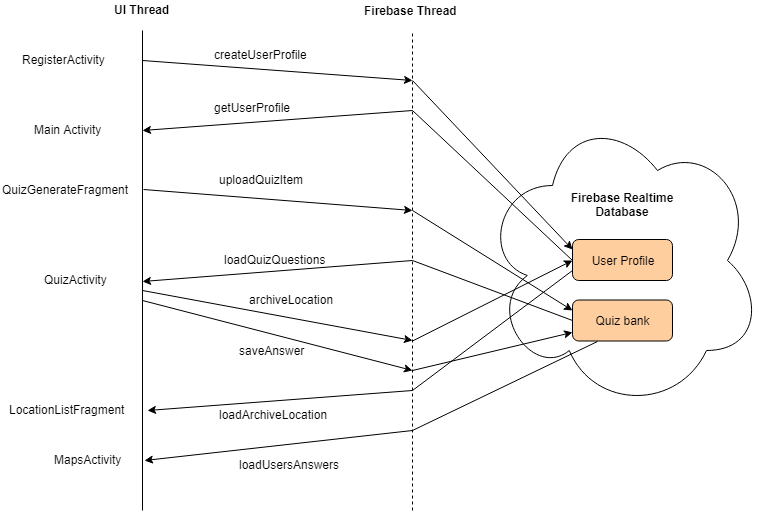

The diagram above was exported from draw.io. Its source (the exported page's mxGraphModel, read from the mxfile embedded in the PNG):
<mxGraphModel dx="1109" dy="484" grid="1" gridSize="10" guides="1" tooltips="1" connect="1" arrows="1" fold="1" page="1" pageScale="1" pageWidth="850" pageHeight="1100" math="0" shadow="0">
  <root>
    <mxCell id="0" />
    <mxCell id="1" parent="0" />
    <mxCell id="1dE1AGcS1KVFvJYXYtVf-1" value="" style="endArrow=none;html=1;" parent="1" edge="1">
      <mxGeometry width="50" height="50" relative="1" as="geometry">
        <mxPoint x="290" y="600" as="sourcePoint" />
        <mxPoint x="290" y="120" as="targetPoint" />
      </mxGeometry>
    </mxCell>
    <mxCell id="1dE1AGcS1KVFvJYXYtVf-2" value="&lt;b&gt;UI Thread&lt;br&gt;&lt;/b&gt;&lt;br&gt;" style="text;html=1;resizable=0;points=[];autosize=1;align=left;verticalAlign=top;spacingTop=-4;" parent="1" vertex="1">
      <mxGeometry x="260" y="90" width="70" height="30" as="geometry" />
    </mxCell>
    <mxCell id="1dE1AGcS1KVFvJYXYtVf-5" value="&lt;b&gt;Firebase Thread&lt;br&gt;&lt;/b&gt;&lt;br&gt;" style="text;html=1;resizable=0;points=[];autosize=1;align=left;verticalAlign=top;spacingTop=-4;" parent="1" vertex="1">
      <mxGeometry x="510" y="91" width="110" height="30" as="geometry" />
    </mxCell>
    <mxCell id="1dE1AGcS1KVFvJYXYtVf-7" value="QuizGenerateFragment" style="text;html=1;resizable=0;points=[];autosize=1;align=left;verticalAlign=top;spacingTop=-4;" parent="1" vertex="1">
      <mxGeometry x="148" y="270" width="140" height="20" as="geometry" />
    </mxCell>
    <mxCell id="1dE1AGcS1KVFvJYXYtVf-8" value="QuizActivity&lt;br&gt;&lt;br&gt;" style="text;html=1;resizable=0;points=[];autosize=1;align=left;verticalAlign=top;spacingTop=-4;" parent="1" vertex="1">
      <mxGeometry x="190" y="360" width="80" height="30" as="geometry" />
    </mxCell>
    <mxCell id="1dE1AGcS1KVFvJYXYtVf-9" value="MapsActivity&lt;br&gt;&lt;br&gt;" style="text;html=1;resizable=0;points=[];autosize=1;align=left;verticalAlign=top;spacingTop=-4;" parent="1" vertex="1">
      <mxGeometry x="200" y="539.5" width="80" height="30" as="geometry" />
    </mxCell>
    <mxCell id="1dE1AGcS1KVFvJYXYtVf-10" value="LocationListFragment&lt;br&gt;&lt;br&gt;" style="text;html=1;resizable=0;points=[];autosize=1;align=left;verticalAlign=top;spacingTop=-4;" parent="1" vertex="1">
      <mxGeometry x="155" y="490" width="130" height="30" as="geometry" />
    </mxCell>
    <mxCell id="1dE1AGcS1KVFvJYXYtVf-11" value="RegisterActivity&lt;br&gt;&lt;br&gt;" style="text;html=1;resizable=0;points=[];autosize=1;align=left;verticalAlign=top;spacingTop=-4;" parent="1" vertex="1">
      <mxGeometry x="168" y="140" width="100" height="30" as="geometry" />
    </mxCell>
    <mxCell id="1dE1AGcS1KVFvJYXYtVf-12" value="" style="endArrow=classic;html=1;" parent="1" edge="1">
      <mxGeometry width="50" height="50" relative="1" as="geometry">
        <mxPoint x="290" y="150" as="sourcePoint" />
        <mxPoint x="560" y="170" as="targetPoint" />
      </mxGeometry>
    </mxCell>
    <mxCell id="1dE1AGcS1KVFvJYXYtVf-13" value="createUserProfile" style="text;html=1;resizable=0;points=[];autosize=1;align=left;verticalAlign=top;spacingTop=-4;" parent="1" vertex="1">
      <mxGeometry x="360" y="135" width="110" height="20" as="geometry" />
    </mxCell>
    <mxCell id="1dE1AGcS1KVFvJYXYtVf-14" value="Main Activity" style="text;html=1;resizable=0;points=[];autosize=1;align=left;verticalAlign=top;spacingTop=-4;" parent="1" vertex="1">
      <mxGeometry x="180" y="210" width="80" height="20" as="geometry" />
    </mxCell>
    <mxCell id="1dE1AGcS1KVFvJYXYtVf-15" value="" style="endArrow=classic;html=1;" parent="1" edge="1">
      <mxGeometry width="50" height="50" relative="1" as="geometry">
        <mxPoint x="560" y="200" as="sourcePoint" />
        <mxPoint x="290" y="220" as="targetPoint" />
      </mxGeometry>
    </mxCell>
    <mxCell id="1dE1AGcS1KVFvJYXYtVf-16" value="getUserProfile" style="text;html=1;resizable=0;points=[];autosize=1;align=left;verticalAlign=top;spacingTop=-4;" parent="1" vertex="1">
      <mxGeometry x="360" y="188" width="90" height="20" as="geometry" />
    </mxCell>
    <mxCell id="1dE1AGcS1KVFvJYXYtVf-17" value="" style="endArrow=classic;html=1;exitX=1.019;exitY=0.432;exitDx=0;exitDy=0;exitPerimeter=0;" parent="1" source="1dE1AGcS1KVFvJYXYtVf-7" edge="1">
      <mxGeometry width="50" height="50" relative="1" as="geometry">
        <mxPoint x="390" y="310" as="sourcePoint" />
        <mxPoint x="560" y="300" as="targetPoint" />
      </mxGeometry>
    </mxCell>
    <mxCell id="1dE1AGcS1KVFvJYXYtVf-18" value="uploadQuizItem" style="text;html=1;resizable=0;points=[];autosize=1;align=left;verticalAlign=top;spacingTop=-4;" parent="1" vertex="1">
      <mxGeometry x="365" y="260" width="100" height="20" as="geometry" />
    </mxCell>
    <mxCell id="1dE1AGcS1KVFvJYXYtVf-19" value="" style="endArrow=classic;html=1;" parent="1" edge="1">
      <mxGeometry width="50" height="50" relative="1" as="geometry">
        <mxPoint x="560" y="350" as="sourcePoint" />
        <mxPoint x="290" y="371" as="targetPoint" />
      </mxGeometry>
    </mxCell>
    <mxCell id="1dE1AGcS1KVFvJYXYtVf-20" value="loadQuizQuestions" style="text;html=1;resizable=0;points=[];autosize=1;align=left;verticalAlign=top;spacingTop=-4;" parent="1" vertex="1">
      <mxGeometry x="370" y="339.5" width="120" height="20" as="geometry" />
    </mxCell>
    <mxCell id="1dE1AGcS1KVFvJYXYtVf-21" value="" style="endArrow=classic;html=1;" parent="1" edge="1">
      <mxGeometry width="50" height="50" relative="1" as="geometry">
        <mxPoint x="290" y="380" as="sourcePoint" />
        <mxPoint x="560" y="430" as="targetPoint" />
      </mxGeometry>
    </mxCell>
    <mxCell id="1dE1AGcS1KVFvJYXYtVf-22" value="archiveLocation" style="text;html=1;resizable=0;points=[];autosize=1;align=left;verticalAlign=top;spacingTop=-4;" parent="1" vertex="1">
      <mxGeometry x="395" y="380" width="100" height="20" as="geometry" />
    </mxCell>
    <mxCell id="1dE1AGcS1KVFvJYXYtVf-23" value="saveAnswer" style="text;html=1;resizable=0;points=[];autosize=1;align=left;verticalAlign=top;spacingTop=-4;" parent="1" vertex="1">
      <mxGeometry x="385" y="430.5" width="80" height="20" as="geometry" />
    </mxCell>
    <mxCell id="1dE1AGcS1KVFvJYXYtVf-24" value="" style="endArrow=classic;html=1;" parent="1" edge="1">
      <mxGeometry width="50" height="50" relative="1" as="geometry">
        <mxPoint x="560" y="480" as="sourcePoint" />
        <mxPoint x="295" y="500" as="targetPoint" />
      </mxGeometry>
    </mxCell>
    <mxCell id="1dE1AGcS1KVFvJYXYtVf-25" value="loadArchiveLocation" style="text;html=1;resizable=0;points=[];autosize=1;align=left;verticalAlign=top;spacingTop=-4;" parent="1" vertex="1">
      <mxGeometry x="365" y="495" width="120" height="20" as="geometry" />
    </mxCell>
    <mxCell id="1dE1AGcS1KVFvJYXYtVf-26" value="" style="endArrow=classic;html=1;" parent="1" edge="1">
      <mxGeometry width="50" height="50" relative="1" as="geometry">
        <mxPoint x="560" y="520" as="sourcePoint" />
        <mxPoint x="292" y="550" as="targetPoint" />
      </mxGeometry>
    </mxCell>
    <mxCell id="1dE1AGcS1KVFvJYXYtVf-27" value="loadUsersAnswers" style="text;html=1;resizable=0;points=[];autosize=1;align=left;verticalAlign=top;spacingTop=-4;" parent="1" vertex="1">
      <mxGeometry x="385" y="544.5" width="120" height="20" as="geometry" />
    </mxCell>
    <mxCell id="1dE1AGcS1KVFvJYXYtVf-28" value="" style="endArrow=none;dashed=1;html=1;" parent="1" edge="1">
      <mxGeometry width="50" height="50" relative="1" as="geometry">
        <mxPoint x="560" y="600" as="sourcePoint" />
        <mxPoint x="560" y="120" as="targetPoint" />
      </mxGeometry>
    </mxCell>
    <mxCell id="a7stv1AwrdPIpMHb2g_p-1" value="" style="ellipse;shape=cloud;whiteSpace=wrap;html=1;" parent="1" vertex="1">
      <mxGeometry x="630" y="200" width="280" height="300" as="geometry" />
    </mxCell>
    <mxCell id="a7stv1AwrdPIpMHb2g_p-3" value="&lt;b&gt;Firebase Realtime Database&lt;/b&gt;" style="text;html=1;strokeColor=none;fillColor=none;align=center;verticalAlign=middle;whiteSpace=wrap;rounded=0;" parent="1" vertex="1">
      <mxGeometry x="710" y="269" width="120" height="50" as="geometry" />
    </mxCell>
    <mxCell id="DosRgnasfRkfQ_9-eDwg-1" value="User Profile" style="rounded=1;whiteSpace=wrap;html=1;fillColor=#FFCE9F;" vertex="1" parent="1">
      <mxGeometry x="720" y="329" width="100" height="41" as="geometry" />
    </mxCell>
    <mxCell id="DosRgnasfRkfQ_9-eDwg-2" value="Quiz bank" style="rounded=1;whiteSpace=wrap;html=1;fillColor=#FFCE9F;" vertex="1" parent="1">
      <mxGeometry x="720" y="389.5" width="100" height="41" as="geometry" />
    </mxCell>
    <mxCell id="DosRgnasfRkfQ_9-eDwg-3" value="" style="endArrow=classic;html=1;entryX=0;entryY=0.25;entryDx=0;entryDy=0;" edge="1" parent="1" target="DosRgnasfRkfQ_9-eDwg-1">
      <mxGeometry width="50" height="50" relative="1" as="geometry">
        <mxPoint x="560" y="170" as="sourcePoint" />
        <mxPoint x="680" y="210" as="targetPoint" />
      </mxGeometry>
    </mxCell>
    <mxCell id="DosRgnasfRkfQ_9-eDwg-6" value="" style="endArrow=none;html=1;entryX=0;entryY=0.5;entryDx=0;entryDy=0;" edge="1" parent="1" target="DosRgnasfRkfQ_9-eDwg-1">
      <mxGeometry width="50" height="50" relative="1" as="geometry">
        <mxPoint x="560" y="200" as="sourcePoint" />
        <mxPoint x="600" y="339" as="targetPoint" />
      </mxGeometry>
    </mxCell>
    <mxCell id="DosRgnasfRkfQ_9-eDwg-8" value="" style="endArrow=classic;html=1;entryX=0;entryY=0.25;entryDx=0;entryDy=0;" edge="1" parent="1" target="DosRgnasfRkfQ_9-eDwg-2">
      <mxGeometry width="50" height="50" relative="1" as="geometry">
        <mxPoint x="560" y="300" as="sourcePoint" />
        <mxPoint x="710" y="413.5" as="targetPoint" />
      </mxGeometry>
    </mxCell>
    <mxCell id="DosRgnasfRkfQ_9-eDwg-9" value="" style="endArrow=none;html=1;entryX=0;entryY=0.5;entryDx=0;entryDy=0;" edge="1" parent="1" target="DosRgnasfRkfQ_9-eDwg-2">
      <mxGeometry width="50" height="50" relative="1" as="geometry">
        <mxPoint x="560" y="350" as="sourcePoint" />
        <mxPoint x="710" y="469" as="targetPoint" />
      </mxGeometry>
    </mxCell>
    <mxCell id="DosRgnasfRkfQ_9-eDwg-10" value="" style="endArrow=classic;html=1;" edge="1" parent="1" target="DosRgnasfRkfQ_9-eDwg-2">
      <mxGeometry width="50" height="50" relative="1" as="geometry">
        <mxPoint x="560" y="460" as="sourcePoint" />
        <mxPoint x="730" y="410" as="targetPoint" />
      </mxGeometry>
    </mxCell>
    <mxCell id="DosRgnasfRkfQ_9-eDwg-11" value="" style="endArrow=classic;html=1;" edge="1" parent="1">
      <mxGeometry width="50" height="50" relative="1" as="geometry">
        <mxPoint x="290" y="390" as="sourcePoint" />
        <mxPoint x="560" y="460" as="targetPoint" />
      </mxGeometry>
    </mxCell>
    <mxCell id="DosRgnasfRkfQ_9-eDwg-12" value="" style="endArrow=classic;html=1;entryX=0;entryY=0.5;entryDx=0;entryDy=0;" edge="1" parent="1" target="DosRgnasfRkfQ_9-eDwg-1">
      <mxGeometry width="50" height="50" relative="1" as="geometry">
        <mxPoint x="560" y="430.5" as="sourcePoint" />
        <mxPoint x="720" y="392.4047619047619" as="targetPoint" />
      </mxGeometry>
    </mxCell>
    <mxCell id="DosRgnasfRkfQ_9-eDwg-13" value="" style="endArrow=none;html=1;entryX=0;entryY=0.75;entryDx=0;entryDy=0;" edge="1" parent="1" target="DosRgnasfRkfQ_9-eDwg-1">
      <mxGeometry width="50" height="50" relative="1" as="geometry">
        <mxPoint x="560" y="480" as="sourcePoint" />
        <mxPoint x="730" y="360" as="targetPoint" />
      </mxGeometry>
    </mxCell>
    <mxCell id="DosRgnasfRkfQ_9-eDwg-15" value="" style="endArrow=none;html=1;entryX=0.25;entryY=1;entryDx=0;entryDy=0;" edge="1" parent="1" target="DosRgnasfRkfQ_9-eDwg-2">
      <mxGeometry width="50" height="50" relative="1" as="geometry">
        <mxPoint x="560" y="520" as="sourcePoint" />
        <mxPoint x="730" y="420" as="targetPoint" />
      </mxGeometry>
    </mxCell>
  </root>
</mxGraphModel>